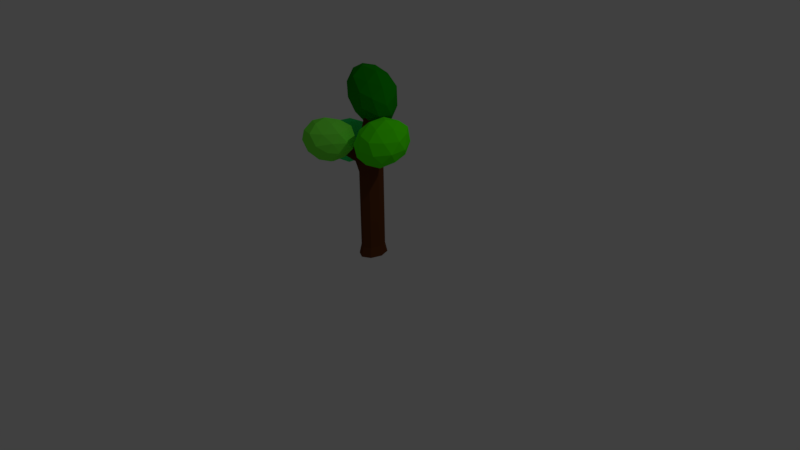# Source: Tree.blend  (saved by Blender 2.77.0; exported with 4.5.12 LTS)
import bpy
from mathutils import Matrix  # noqa: F401  (used for matrix-valued properties, if any)

bpy.ops.wm.read_factory_settings(use_empty=True)
scene = bpy.context.scene
scene.name = 'Scene'

# ---- collections
col_collection_1 = bpy.data.collections.new('Collection 1'); scene.collection.children.link(col_collection_1)

# ---- materials (node trees are filled in below, after node groups)
mat_leaves = bpy.data.materials.new('Leaves')
mat_leaves.alpha_threshold = 0.0
mat_leaves.use_transparent_shadow = False
mat_leaves.diffuse_color = (0.03451, 1.0, 0.192, 1.0)
mat_leaves.roughness = 0.5
mat_leaves.specular_intensity = 0.0
mat_bark = bpy.data.materials.new('Bark')
mat_bark.alpha_threshold = 0.0
mat_bark.use_transparent_shadow = False
mat_bark.diffuse_color = (0.1282, 0.04032, 0.01229, 1.0)
mat_bark.roughness = 0.5
mat_bark.specular_intensity = 0.0
mat_leaves_001 = bpy.data.materials.new('Leaves.001')
mat_leaves_001.alpha_threshold = 0.0
mat_leaves_001.use_transparent_shadow = False
mat_leaves_001.diffuse_color = (0.08397, 1.0, 0.0, 1.0)
mat_leaves_001.roughness = 0.5
mat_leaves_001.specular_intensity = 0.0
mat_leaves_002 = bpy.data.materials.new('Leaves.002')
mat_leaves_002.alpha_threshold = 0.0
mat_leaves_002.use_transparent_shadow = False
mat_leaves_002.diffuse_color = (0.1992, 1.0, 0.06166, 1.0)
mat_leaves_002.roughness = 0.5
mat_leaves_002.specular_intensity = 0.0
mat_leaves_003 = bpy.data.materials.new('Leaves.003')
mat_leaves_003.alpha_threshold = 0.0
mat_leaves_003.use_transparent_shadow = False
mat_leaves_003.diffuse_color = (0.004664, 0.2883, 0.0, 1.0)
mat_leaves_003.roughness = 0.5
mat_leaves_003.specular_intensity = 0.0

# ---- material node trees

# ---- world
world_world = bpy.data.worlds.new('World'); scene.world = world_world
world_world.color = (0.05088, 0.05088, 0.05088)
world_world.use_sun_shadow = False
world_world.sun_shadow_jitter_overblur = 0.0
world_world.cycles.sampling_method = 'MANUAL'

# ---- cameras
cam_camera = bpy.data.cameras.new('Camera')
cam_camera.clip_end = 100.0
cam_camera.lens = 35.0
cam_camera.sensor_width = 32.0
cam_camera.sensor_height = 18.0
cam_camera.ortho_scale = 7.314
cam_camera.dof.focus_distance = 0.0
cam_camera.dof.aperture_fstop = 128.0

# ---- lights
light_lamp = bpy.data.lights.new('Lamp', 'POINT')
light_lamp.transmission_factor = 0.0
light_lamp.cutoff_distance = 30.0
light_lamp.energy = 100.0
light_lamp.shadow_buffer_clip_start = 1.001
light_lamp.shadow_soft_size = 0.1
light_lamp.shadow_maximum_resolution = 0.006
light_lamp.use_absolute_resolution = True

# ---- meshes
me_icosphere = bpy.data.meshes.new('Icosphere')
me_icosphere.from_pydata([(0.01677, -5.664, 3.08), (0.8242, -6.27, 3.484), (-0.25, -6.539, 3.673), (-0.7306, -5.677, 3.904), (-0.003843, -4.887, 3.939), (0.9568, -5.259, 3.576), (0.5291, -6.63, 4.286), (-0.4577, -6.261, 4.6), (-0.2935, -5.265, 4.721), (0.7735, -4.994, 4.593), (1.265, -5.826, 4.223), (0.4815, -5.845, 4.973), (-0.1869, -6.154, 3.243), (0.4337, -6.01, 3.121), (0.2783, -6.542, 3.415), (0.9859, -5.74, 3.394), (0.53, -5.437, 3.208), (-0.4794, -5.647, 3.342), (-0.6312, -6.156, 3.709), (-0.04531, -5.18, 3.359), (-0.5023, -5.204, 3.787), (0.5308, -4.969, 3.684), (1.191, -6.108, 3.79), (1.229, -5.513, 3.861), (0.1269, -6.75, 3.962), (0.712, -6.595, 3.816), (-0.7682, -6.021, 4.27), (-0.4582, -6.517, 4.145), (-0.2527, -4.98, 4.33), (-0.6462, -5.444, 4.332), (0.9624, -5.022, 4.064), (0.4086, -4.802, 4.251), (0.9752, -6.315, 4.226), (0.01321, -6.582, 4.519), (-0.5093, -5.759, 4.741), (0.2046, -5.03, 4.705), (1.112, -5.355, 4.449), (0.5457, -6.293, 4.627), (0.9503, -5.845, 4.635), (-0.03023, -6.137, 4.872), (0.03401, -5.538, 4.934), (0.6761, -5.36, 4.886), (2.063, -5.465, -0.6543), (1.714, -5.858, 6.649), (2.44, -5.668, -0.6543), (1.753, -5.879, 6.649), (2.597, -6.157, -0.6543), (1.769, -5.93, 6.649), (2.44, -6.647, -0.6543), (1.753, -5.98, 6.649), (2.063, -6.849, -0.6543), (1.714, -6.001, 6.649), (1.686, -6.647, -0.6543), (1.675, -5.98, 6.649), (1.53, -6.157, -0.6543), (1.659, -5.93, 6.649), (1.686, -5.668, -0.6543), (1.675, -5.879, 6.649), (2.063, -5.575, 4.392), (2.381, -5.746, 4.392), (2.512, -6.157, 4.392), (2.381, -6.569, 4.392), (2.063, -6.74, 4.392), (1.746, -6.569, 4.392), (1.614, -6.157, 4.392), (1.746, -5.746, 4.392), (2.381, -5.746, 3.005), (2.512, -6.157, 3.522), (2.381, -6.569, 3.522), (2.063, -6.74, 3.005), (1.746, -6.569, 3.005), (1.658, -6.097, 3.044), (1.758, -5.686, 2.952), (2.063, -5.575, 3.005), (2.381, -5.746, 0.5609), (2.512, -6.157, 0.5609), (2.381, -6.569, 0.5609), (2.063, -6.74, 0.5609), (1.746, -6.569, 0.5609), (1.614, -6.157, 0.5609), (1.746, -5.746, 0.5609), (2.063, -5.575, 0.5609), (1.992, -5.664, 5.426), (2.196, -5.774, 5.426), (2.28, -6.039, 5.426), (2.196, -6.303, 5.426), (1.992, -6.413, 5.426), (1.788, -6.303, 5.426), (1.703, -6.039, 5.426), (1.788, -5.774, 5.426), (2.063, -5.575, 1.783), (2.381, -5.746, 1.783), (2.512, -6.157, 1.783), (2.381, -6.569, 1.783), (2.063, -6.74, 1.783), (1.746, -6.569, 1.783), (1.614, -6.157, 1.783), (1.746, -5.746, 1.783), (2.063, -5.575, 3.699), (2.381, -5.746, 3.699), (2.512, -6.086, 3.699), (2.381, -6.656, 3.699), (2.063, -6.74, 3.699), (1.746, -6.569, 3.699), (1.614, -6.157, 3.699), (1.746, -5.746, 3.699), (3.901, -7.113, 5.545), (1.746, -6.569, -0.2066), (2.063, -6.74, -0.2066), (2.381, -6.569, -0.2066), (2.512, -6.157, -0.2066), (2.381, -5.746, -0.2066), (3.304, -6.917, 4.483), (3.304, -6.866, 4.889), (3.381, -6.584, 4.483), (3.381, -6.625, 4.077), (3.304, -6.866, 4.077), (3.381, -6.625, 4.889), (1.614, -6.157, -0.2066), (1.746, -5.746, -0.2066), (2.063, -5.575, -0.2066), (2.063, -5.575, 2.394), (2.381, -5.746, 2.394), (2.512, -6.157, 2.394), (2.381, -6.569, 2.394), (2.063, -6.74, 2.394), (1.746, -6.569, 2.394), (1.602, -6.216, 2.447), (1.702, -5.806, 2.355), (0.1369, -5.684, 4.688), (0.1877, -5.55, 4.68), (0.02746, -5.653, 4.52), (0.07824, -5.519, 4.512), (0.5567, -5.767, 3.855), (0.5196, -5.846, 3.462), (0.6223, -5.497, 3.795), (0.5853, -5.575, 3.402), (1.307, -7.699, 5.423), (1.237, -7.677, 5.429), (1.271, -7.785, 5.316), (1.201, -7.763, 5.322), (1.456, -7.224, 4.72), (1.677, -7.343, 4.72), (1.677, -7.343, 4.237), (1.456, -7.224, 4.237), (3.295, -6.758, 4.042), (4.074, -7.348, 4.475), (3.001, -7.719, 4.55), (2.516, -6.763, 4.764), (3.23, -5.803, 4.824), (4.191, -6.179, 4.588), (3.731, -7.715, 5.365), (2.754, -7.343, 5.564), (2.899, -6.173, 5.707), (3.955, -5.803, 5.623), (4.459, -6.745, 5.351), (3.646, -6.744, 6.048), (3.086, -7.318, 4.133), (3.703, -7.124, 4.116), (3.522, -7.679, 4.378), (4.22, -6.764, 4.426), (3.79, -6.438, 4.209), (2.791, -6.754, 4.234), (2.612, -7.321, 4.539), (3.219, -6.2, 4.299), (2.731, -6.205, 4.685), (3.757, -5.87, 4.625), (4.411, -7.116, 4.884), (4.445, -6.43, 4.927), (3.349, -7.894, 4.958), (3.938, -7.679, 4.839), (2.457, -7.13, 5.157), (2.768, -7.681, 5.036), (2.955, -5.878, 5.254), (2.57, -6.444, 5.282), (4.169, -5.873, 5.074), (3.613, -5.645, 5.239), (4.166, -7.309, 5.355), (3.211, -7.676, 5.512), (2.689, -6.758, 5.724), (3.383, -5.869, 5.72), (4.298, -6.191, 5.517), (3.72, -7.305, 5.785), (4.121, -6.735, 5.785), (3.156, -7.115, 5.918), (3.211, -6.429, 5.995), (3.843, -6.189, 5.943), (1.392, -7.639, 3.908), (1.936, -8.368, 4.623), (0.9452, -8.602, 4.489), (0.5644, -7.605, 4.401), (1.312, -6.758, 4.492), (2.195, -7.248, 4.564), (1.347, -8.766, 5.394), (0.5079, -8.281, 5.276), (0.7784, -7.171, 5.254), (1.797, -6.948, 5.387), (2.169, -7.914, 5.394), (1.253, -7.876, 5.849), (1.146, -8.205, 4.069), (1.729, -8.073, 4.121), (1.448, -8.628, 4.417), (2.122, -7.817, 4.48), (1.839, -7.403, 4.163), (0.8842, -7.601, 3.955), (0.6186, -8.168, 4.3), (1.315, -7.109, 4.085), (0.7955, -7.091, 4.284), (1.82, -6.882, 4.464), (2.127, -8.222, 5.028), (2.305, -7.573, 4.927), (1.105, -8.858, 4.979), (1.663, -8.73, 4.932), (0.3824, -8.01, 4.78), (0.5836, -8.589, 4.898), (0.9605, -6.875, 4.825), (0.5025, -7.349, 4.85), (2.08, -6.992, 4.96), (1.616, -6.707, 4.944), (1.772, -8.445, 5.39), (0.8493, -8.666, 5.416), (0.4404, -7.741, 5.328), (1.259, -6.955, 5.32), (2.036, -7.375, 5.411), (1.287, -8.406, 5.71), (1.735, -7.912, 5.692), (0.7677, -8.154, 5.675), (0.9305, -7.506, 5.617), (1.552, -7.347, 5.694), (1.352, -5.635, 5.233), (2.2, -6.339, 5.61), (0.9155, -6.344, 6.281), (0.557, -5.395, 6.624), (1.548, -4.85, 6.13), (2.561, -5.43, 5.455), (1.94, -6.566, 6.759), (0.8705, -5.966, 7.445), (1.237, -5.049, 7.41), (2.501, -5.031, 6.804), (2.906, -5.972, 6.28), (2.085, -5.769, 7.51), (1.025, -6.061, 5.635), (1.769, -6.062, 5.215), (1.505, -6.477, 5.813), (2.51, -5.897, 5.353), (1.969, -5.527, 5.237), (0.778, -5.483, 5.826), (0.5898, -5.911, 6.406), (1.376, -5.134, 5.527), (0.8793, -5.026, 6.325), (2.106, -5.058, 5.72), (2.724, -6.25, 5.841), (2.883, -5.699, 5.799), (1.386, -6.628, 6.569), (2.079, -6.614, 6.135), (0.5295, -5.682, 7.127), (0.7745, -6.257, 6.904), (1.283, -4.857, 6.797), (0.7629, -5.188, 7.05), (2.669, -5.164, 6.032), (2.064, -4.836, 6.414), (2.474, -6.369, 6.559), (1.345, -6.386, 7.265), (0.9239, -5.489, 7.551), (1.854, -4.936, 7.208), (2.832, -5.481, 6.523), (2.049, -6.218, 7.142), (2.569, -5.898, 6.997), (1.405, -5.93, 7.651), (1.602, -5.392, 7.596), (2.354, -5.366, 7.282)], [], [(0, 13, 12), (1, 13, 15), (0, 12, 17), (0, 17, 19), (0, 19, 16), (1, 15, 22), (2, 14, 24), (3, 18, 26), (4, 20, 28), (5, 21, 30), (1, 22, 25), (2, 24, 27), (3, 26, 29), (4, 28, 31), (5, 30, 23), (6, 32, 37), (7, 33, 39), (8, 34, 40), (9, 35, 41), (10, 36, 38), (38, 41, 11), (38, 36, 41), (36, 9, 41), (41, 40, 11), (41, 35, 40), (35, 8, 40), (40, 39, 11), (40, 34, 39), (34, 7, 39), (39, 37, 11), (39, 33, 37), (33, 6, 37), (37, 38, 11), (37, 32, 38), (32, 10, 38), (23, 36, 10), (23, 30, 36), (30, 9, 36), (31, 35, 9), (31, 28, 35), (28, 8, 35), (29, 34, 8), (29, 26, 34), (26, 7, 34), (27, 33, 7), (27, 24, 33), (24, 6, 33), (25, 32, 6), (25, 22, 32), (22, 10, 32), (30, 31, 9), (30, 21, 31), (21, 4, 31), (28, 29, 8), (28, 20, 29), (20, 3, 29), (26, 27, 7), (26, 18, 27), (18, 2, 27), (24, 25, 6), (24, 14, 25), (14, 1, 25), (22, 23, 10), (22, 15, 23), (15, 5, 23), (16, 21, 5), (16, 19, 21), (19, 4, 21), (19, 20, 4), (19, 17, 20), (17, 3, 20), (17, 18, 3), (17, 12, 18), (12, 2, 18), (15, 16, 5), (15, 13, 16), (13, 0, 16), (12, 14, 2), (12, 13, 14), (13, 1, 14), (82, 43, 45, 83), (83, 45, 47, 84), (84, 47, 49, 85), (85, 49, 51, 86), (86, 51, 53, 87), (87, 53, 55, 88), (45, 43, 57, 55, 53, 51, 49, 47), (88, 55, 57, 89), (89, 57, 43, 82), (42, 44, 46, 48, 50, 52, 54, 56), (105, 65, 58, 98), (104, 64, 65, 105), (103, 63, 64, 104), (142, 141, 138, 137), (101, 61, 62, 102), (115, 114, 106), (99, 59, 60, 100), (98, 58, 59, 99), (121, 73, 66, 122), (122, 66, 67, 123), (123, 67, 68, 124), (124, 68, 69, 125), (125, 69, 70, 126), (126, 70, 71, 127), (134, 133, 129, 131), (128, 72, 73, 121), (119, 80, 81, 120), (118, 79, 80, 119), (107, 78, 79, 118), (108, 77, 78, 107), (109, 76, 77, 108), (110, 75, 76, 109), (111, 74, 75, 110), (120, 81, 74, 111), (65, 89, 82, 58), (64, 88, 89, 65), (63, 87, 88, 64), (62, 86, 87, 63), (61, 85, 86, 62), (60, 84, 85, 61), (59, 83, 84, 60), (58, 82, 83, 59), (80, 97, 90, 81), (79, 96, 97, 80), (78, 95, 96, 79), (77, 94, 95, 78), (76, 93, 94, 77), (75, 92, 93, 76), (74, 91, 92, 75), (81, 90, 91, 74), (73, 98, 99, 66), (66, 99, 100, 67), (113, 112, 106), (68, 101, 102, 69), (69, 102, 103, 70), (70, 103, 104, 71), (71, 104, 105, 72), (72, 105, 98, 73), (46, 110, 109, 48), (44, 111, 110, 46), (116, 115, 106), (117, 113, 106), (112, 116, 106), (114, 117, 106), (100, 60, 117, 114), (101, 68, 116, 112), (60, 61, 113, 117), (68, 67, 115, 116), (61, 101, 112, 113), (67, 100, 114, 115), (42, 120, 111, 44), (48, 109, 108, 50), (50, 108, 107, 52), (52, 107, 118, 54), (54, 118, 119, 56), (56, 119, 120, 42), (97, 128, 121, 90), (96, 127, 128, 97), (95, 126, 127, 96), (94, 125, 126, 95), (93, 124, 125, 94), (92, 123, 124, 93), (91, 122, 123, 92), (90, 121, 122, 91), (131, 129, 130, 132), (133, 135, 130, 129), (136, 134, 131, 132), (135, 136, 132, 130), (72, 128, 136, 135), (128, 127, 134, 136), (71, 72, 135, 133), (127, 71, 133, 134), (139, 137, 138, 140), (143, 142, 137, 139), (141, 144, 140, 138), (144, 143, 139, 140), (103, 102, 143, 144), (63, 103, 144, 141), (102, 62, 142, 143), (62, 63, 141, 142), (145, 158, 157), (146, 158, 160), (145, 157, 162), (145, 162, 164), (145, 164, 161), (146, 160, 167), (147, 159, 169), (148, 163, 171), (149, 165, 173), (150, 166, 175), (146, 167, 170), (147, 169, 172), (148, 171, 174), (149, 173, 176), (150, 175, 168), (151, 177, 182), (152, 178, 184), (153, 179, 185), (154, 180, 186), (155, 181, 183), (183, 186, 156), (183, 181, 186), (181, 154, 186), (186, 185, 156), (186, 180, 185), (180, 153, 185), (185, 184, 156), (185, 179, 184), (179, 152, 184), (184, 182, 156), (184, 178, 182), (178, 151, 182), (182, 183, 156), (182, 177, 183), (177, 155, 183), (168, 181, 155), (168, 175, 181), (175, 154, 181), (176, 180, 154), (176, 173, 180), (173, 153, 180), (174, 179, 153), (174, 171, 179), (171, 152, 179), (172, 178, 152), (172, 169, 178), (169, 151, 178), (170, 177, 151), (170, 167, 177), (167, 155, 177), (175, 176, 154), (175, 166, 176), (166, 149, 176), (173, 174, 153), (173, 165, 174), (165, 148, 174), (171, 172, 152), (171, 163, 172), (163, 147, 172), (169, 170, 151), (169, 159, 170), (159, 146, 170), (167, 168, 155), (167, 160, 168), (160, 150, 168), (161, 166, 150), (161, 164, 166), (164, 149, 166), (164, 165, 149), (164, 162, 165), (162, 148, 165), (162, 163, 148), (162, 157, 163), (157, 147, 163), (160, 161, 150), (160, 158, 161), (158, 145, 161), (157, 159, 147), (157, 158, 159), (158, 146, 159), (187, 200, 199), (188, 200, 202), (187, 199, 204), (187, 204, 206), (187, 206, 203), (188, 202, 209), (189, 201, 211), (190, 205, 213), (191, 207, 215), (192, 208, 217), (188, 209, 212), (189, 211, 214), (190, 213, 216), (191, 215, 218), (192, 217, 210), (193, 219, 224), (194, 220, 226), (195, 221, 227), (196, 222, 228), (197, 223, 225), (225, 228, 198), (225, 223, 228), (223, 196, 228), (228, 227, 198), (228, 222, 227), (222, 195, 227), (227, 226, 198), (227, 221, 226), (221, 194, 226), (226, 224, 198), (226, 220, 224), (220, 193, 224), (224, 225, 198), (224, 219, 225), (219, 197, 225), (210, 223, 197), (210, 217, 223), (217, 196, 223), (218, 222, 196), (218, 215, 222), (215, 195, 222), (216, 221, 195), (216, 213, 221), (213, 194, 221), (214, 220, 194), (214, 211, 220), (211, 193, 220), (212, 219, 193), (212, 209, 219), (209, 197, 219), (217, 218, 196), (217, 208, 218), (208, 191, 218), (215, 216, 195), (215, 207, 216), (207, 190, 216), (213, 214, 194), (213, 205, 214), (205, 189, 214), (211, 212, 193), (211, 201, 212), (201, 188, 212), (209, 210, 197), (209, 202, 210), (202, 192, 210), (203, 208, 192), (203, 206, 208), (206, 191, 208), (206, 207, 191), (206, 204, 207), (204, 190, 207), (204, 205, 190), (204, 199, 205), (199, 189, 205), (202, 203, 192), (202, 200, 203), (200, 187, 203), (199, 201, 189), (199, 200, 201), (200, 188, 201), (229, 242, 241), (230, 242, 244), (229, 241, 246), (229, 246, 248), (229, 248, 245), (230, 244, 251), (231, 243, 253), (232, 247, 255), (233, 249, 257), (234, 250, 259), (230, 251, 254), (231, 253, 256), (232, 255, 258), (233, 257, 260), (234, 259, 252), (235, 261, 266), (236, 262, 268), (237, 263, 269), (238, 264, 270), (239, 265, 267), (267, 270, 240), (267, 265, 270), (265, 238, 270), (270, 269, 240), (270, 264, 269), (264, 237, 269), (269, 268, 240), (269, 263, 268), (263, 236, 268), (268, 266, 240), (268, 262, 266), (262, 235, 266), (266, 267, 240), (266, 261, 267), (261, 239, 267), (252, 265, 239), (252, 259, 265), (259, 238, 265), (260, 264, 238), (260, 257, 264), (257, 237, 264), (258, 263, 237), (258, 255, 263), (255, 236, 263), (256, 262, 236), (256, 253, 262), (253, 235, 262), (254, 261, 235), (254, 251, 261), (251, 239, 261), (259, 260, 238), (259, 250, 260), (250, 233, 260), (257, 258, 237), (257, 249, 258), (249, 232, 258), (255, 256, 236), (255, 247, 256), (247, 231, 256), (253, 254, 235), (253, 243, 254), (243, 230, 254), (251, 252, 239), (251, 244, 252), (244, 234, 252), (245, 250, 234), (245, 248, 250), (248, 233, 250), (248, 249, 233), (248, 246, 249), (246, 232, 249), (246, 247, 232), (246, 241, 247), (241, 231, 247), (244, 245, 234), (244, 242, 245), (242, 229, 245), (241, 243, 231), (241, 242, 243), (242, 230, 243)])
me_icosphere.polygons.foreach_set('material_index', [0, 0, 0, 0, 0, 0, 0, 0, 0, 0, 0, 0, 0, 0, 0, 0, 0, 0, 0, 0, 0, 0, 0, 0, 0, 0, 0, 0, 0, 0, 0, 0, 0, 0, 0, 0, 0, 0, 0, 0, 0, 0, 0, 0, 0, 0, 0, 0, 0, 0, 0, 0, 0, 0, 0, 0, 0, 0, 0, 0, 0, 0, 0, 0, 0, 0, 0, 0, 0, 0, 0, 0, 0, 0, 0, 0, 0, 0, 0, 0, 1, 1, 1, 1, 1, 1, 1, 1, 1, 1, 1, 1, 1, 1, 1, 1, 1, 1, 1, 1, 1, 1, 1, 1, 1, 1, 1, 1, 1, 1, 1, 1, 1, 1, 1, 1, 1, 1, 1, 1, 1, 1, 1, 1, 1, 1, 1, 1, 1, 1, 1, 1, 1, 1, 1, 1, 1, 1, 1, 1, 1, 1, 1, 1, 1, 1, 1, 1, 1, 1, 1, 1, 1, 1, 1, 1, 1, 1, 1, 1, 1, 1, 1, 1, 1, 1, 1, 1, 1, 1, 1, 1, 1, 1, 1, 1, 1, 1, 1, 1, 2, 2, 2, 2, 2, 2, 2, 2, 2, 2, 2, 2, 2, 2, 2, 2, 2, 2, 2, 2, 2, 2, 2, 2, 2, 2, 2, 2, 2, 2, 2, 2, 2, 2, 2, 2, 2, 2, 2, 2, 2, 2, 2, 2, 2, 2, 2, 2, 2, 2, 2, 2, 2, 2, 2, 2, 2, 2, 2, 2, 2, 2, 2, 2, 2, 2, 2, 2, 2, 2, 2, 2, 2, 2, 2, 2, 2, 2, 2, 2, 3, 3, 3, 3, 3, 3, 3, 3, 3, 3, 3, 3, 3, 3, 3, 3, 3, 3, 3, 3, 3, 3, 3, 3, 3, 3, 3, 3, 3, 3, 3, 3, 3, 3, 3, 3, 3, 3, 3, 3, 3, 3, 3, 3, 3, 3, 3, 3, 3, 3, 3, 3, 3, 3, 3, 3, 3, 3, 3, 3, 3, 3, 3, 3, 3, 3, 3, 3, 3, 3, 3, 3, 3, 3, 3, 3, 3, 3, 3, 3, 4, 4, 4, 4, 4, 4, 4, 4, 4, 4, 4, 4, 4, 4, 4, 4, 4, 4, 4, 4, 4, 4, 4, 4, 4, 4, 4, 4, 4, 4, 4, 4, 4, 4, 4, 4, 4, 4, 4, 4, 4, 4, 4, 4, 4, 4, 4, 4, 4, 4, 4, 4, 4, 4, 4, 4, 4, 4, 4, 4, 4, 4, 4, 4, 4, 4, 4, 4, 4, 4, 4, 4, 4, 4, 4, 4, 4, 4, 4, 4])
me_icosphere.materials.append(mat_leaves)
me_icosphere.materials.append(mat_bark)
me_icosphere.materials.append(mat_leaves_001)
me_icosphere.materials.append(mat_leaves_002)
me_icosphere.materials.append(mat_leaves_003)
me_icosphere.use_remesh_preserve_volume = False
me_icosphere.use_remesh_preserve_attributes = False
me_icosphere.use_mirror_vertex_groups = False
me_icosphere.update()

# ---- objects
ob_icosphere = bpy.data.objects.new('Icosphere', me_icosphere)
ob_lamp = bpy.data.objects.new('Lamp', light_lamp)
ob_camera = bpy.data.objects.new('Camera', cam_camera)

# ---- transforms, parenting, visibility, modifiers, constraints
ob_icosphere.location = (-0.5962, 1.779, 0.2261)
ob_icosphere.scale = (0.289, 0.289, 0.289)
ob_icosphere.lineart.crease_threshold = 0.0
ob_lamp.location = (4.076, 1.005, 5.904)
ob_lamp.rotation_euler = (0.6503, 0.05522, 1.866)
ob_lamp.lock_rotations_4d = False
ob_lamp.empty_display_type = 'ARROWS'
ob_lamp.color = (0.0, 0.0, 0.0, 0.0)
ob_lamp.lineart.crease_threshold = 0.0
ob_camera.location = (7.481, -6.508, 5.344)
ob_camera.rotation_euler = (1.109, 0.01082, 0.8149)
ob_camera.lock_rotations_4d = False
ob_camera.empty_display_type = 'ARROWS'
ob_camera.color = (0.0, 0.0, 0.0, 0.0)
ob_camera.display_type = 'WIRE'
ob_camera.lineart.crease_threshold = 0.0

# ---- collection membership
col_collection_1.objects.link(ob_icosphere)
col_collection_1.objects.link(ob_lamp)
col_collection_1.objects.link(ob_camera)

# ---- scene / render settings (as saved in the file)
scene.camera = ob_camera
scene.frame_start = 1; scene.frame_end = 250; scene.frame_set(1)
scene.render.engine = 'BLENDER_EEVEE_NEXT'
scene.render.resolution_percentage = 50
scene.render.dither_intensity = 0.0
scene.cycles.use_denoising = False
scene.cycles.samples = 128
scene.cycles.sampling_pattern = 'TABULATED_SOBOL'
scene.cycles.light_sampling_threshold = 0.0
scene.cycles.use_adaptive_sampling = False
scene.cycles.use_light_tree = False
scene.cycles.blur_glossy = 0.0
scene.cycles.sample_clamp_indirect = 0.0
scene.view_settings.view_transform = 'Standard'
bpy.context.view_layer.update()
